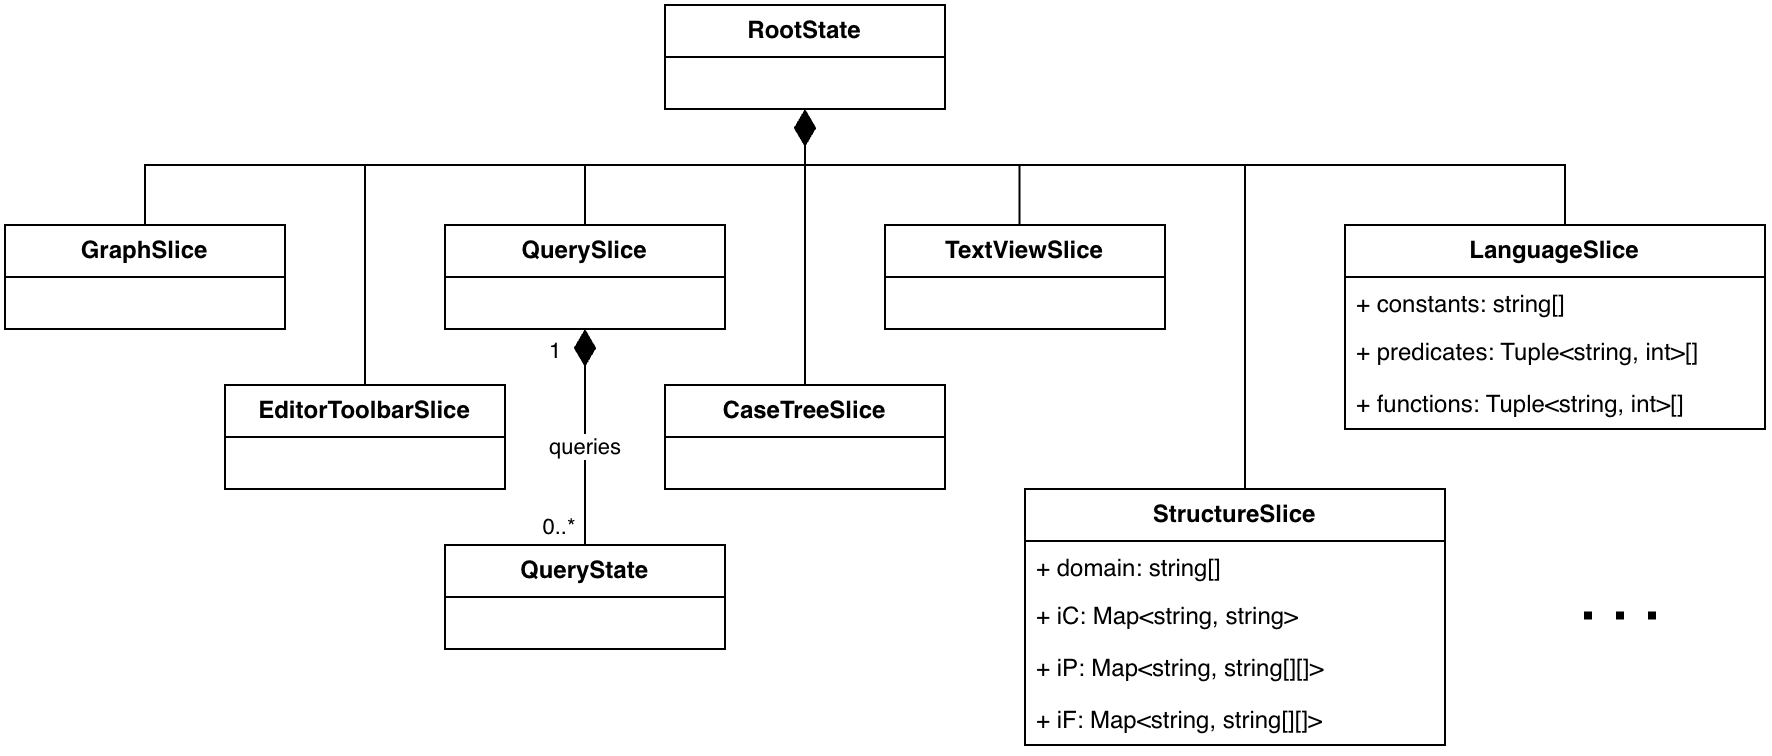

The diagram above was exported from draw.io. Its source (the exported page's mxGraphModel, read from the mxfile embedded in the PNG):
<mxGraphModel dx="983" dy="647" grid="1" gridSize="10" guides="1" tooltips="1" connect="1" arrows="1" fold="1" page="1" pageScale="1" pageWidth="827" pageHeight="1169" math="0" shadow="0">
  <root>
    <mxCell id="0" />
    <mxCell id="1" parent="0" />
    <mxCell id="qOdGwN8xSvGwxXZUr8wY-39" parent="1" style="swimlane;fontStyle=0;childLayout=stackLayout;horizontal=1;startSize=26;fillColor=none;horizontalStack=0;resizeParent=1;resizeParentMax=0;resizeLast=0;collapsible=1;marginBottom=0;whiteSpace=wrap;html=1;" value="&lt;b&gt;RootState&lt;/b&gt;" vertex="1">
      <mxGeometry height="52" width="140" x="350" y="40" as="geometry" />
    </mxCell>
    <mxCell id="qOdGwN8xSvGwxXZUr8wY-41" parent="1" style="swimlane;fontStyle=0;childLayout=stackLayout;horizontal=1;startSize=26;fillColor=none;horizontalStack=0;resizeParent=1;resizeParentMax=0;resizeLast=0;collapsible=1;marginBottom=0;whiteSpace=wrap;html=1;" value="&lt;b&gt;GraphSlice&lt;/b&gt;" vertex="1">
      <mxGeometry height="52" width="140" x="20" y="150" as="geometry" />
    </mxCell>
    <mxCell id="qOdGwN8xSvGwxXZUr8wY-42" edge="1" parent="1" source="qOdGwN8xSvGwxXZUr8wY-41" style="endArrow=diamondThin;endFill=1;endSize=16;html=1;rounded=0;exitX=0.5;exitY=0;exitDx=0;exitDy=0;entryX=0.5;entryY=1;entryDx=0;entryDy=0;edgeStyle=orthogonalEdgeStyle;" target="qOdGwN8xSvGwxXZUr8wY-39" value="">
      <mxGeometry relative="1" width="160" as="geometry">
        <Array as="points">
          <mxPoint x="90" y="120" />
          <mxPoint x="420" y="120" />
        </Array>
        <mxPoint x="90" y="120" as="sourcePoint" />
        <mxPoint x="114" y="72" as="targetPoint" />
      </mxGeometry>
    </mxCell>
    <mxCell id="qOdGwN8xSvGwxXZUr8wY-43" parent="1" style="swimlane;fontStyle=0;childLayout=stackLayout;horizontal=1;startSize=26;fillColor=none;horizontalStack=0;resizeParent=1;resizeParentMax=0;resizeLast=0;collapsible=1;marginBottom=0;whiteSpace=wrap;html=1;" value="&lt;b&gt;EditorToolbarSlice&lt;/b&gt;" vertex="1">
      <mxGeometry height="52" width="140" x="130" y="230" as="geometry" />
    </mxCell>
    <mxCell id="qOdGwN8xSvGwxXZUr8wY-44" edge="1" parent="1" source="qOdGwN8xSvGwxXZUr8wY-43" style="endArrow=diamondThin;endFill=1;endSize=16;html=1;rounded=0;exitX=0.5;exitY=0;exitDx=0;exitDy=0;entryX=0.5;entryY=1;entryDx=0;entryDy=0;edgeStyle=orthogonalEdgeStyle;" target="qOdGwN8xSvGwxXZUr8wY-39" value="">
      <mxGeometry relative="1" width="160" as="geometry">
        <Array as="points">
          <mxPoint x="200" y="120" />
          <mxPoint x="420" y="120" />
        </Array>
        <mxPoint x="290" y="258" as="sourcePoint" />
        <mxPoint x="510" y="190" as="targetPoint" />
      </mxGeometry>
    </mxCell>
    <mxCell id="qOdGwN8xSvGwxXZUr8wY-45" parent="1" style="swimlane;fontStyle=0;childLayout=stackLayout;horizontal=1;startSize=26;fillColor=none;horizontalStack=0;resizeParent=1;resizeParentMax=0;resizeLast=0;collapsible=1;marginBottom=0;whiteSpace=wrap;html=1;" value="&lt;b&gt;QuerySlice&lt;/b&gt;" vertex="1">
      <mxGeometry height="52" width="140" x="240" y="150" as="geometry" />
    </mxCell>
    <mxCell id="qOdGwN8xSvGwxXZUr8wY-46" parent="1" style="swimlane;fontStyle=0;childLayout=stackLayout;horizontal=1;startSize=26;fillColor=none;horizontalStack=0;resizeParent=1;resizeParentMax=0;resizeLast=0;collapsible=1;marginBottom=0;whiteSpace=wrap;html=1;" value="&lt;b&gt;CaseTreeSlice&lt;/b&gt;" vertex="1">
      <mxGeometry height="52" width="140" x="350" y="230" as="geometry" />
    </mxCell>
    <mxCell id="qOdGwN8xSvGwxXZUr8wY-47" parent="1" style="swimlane;fontStyle=0;childLayout=stackLayout;horizontal=1;startSize=26;fillColor=none;horizontalStack=0;resizeParent=1;resizeParentMax=0;resizeLast=0;collapsible=1;marginBottom=0;whiteSpace=wrap;html=1;" value="&lt;b&gt;TextViewSlice&lt;/b&gt;" vertex="1">
      <mxGeometry height="52" width="140" x="460" y="150" as="geometry" />
    </mxCell>
    <mxCell id="qOdGwN8xSvGwxXZUr8wY-51" edge="1" parent="1" source="qOdGwN8xSvGwxXZUr8wY-45" style="endArrow=diamondThin;endFill=1;endSize=16;html=1;rounded=0;exitX=0.5;exitY=0;exitDx=0;exitDy=0;entryX=0.5;entryY=1;entryDx=0;entryDy=0;edgeStyle=orthogonalEdgeStyle;" target="qOdGwN8xSvGwxXZUr8wY-39" value="">
      <mxGeometry relative="1" width="160" as="geometry">
        <Array as="points">
          <mxPoint x="310" y="120" />
          <mxPoint x="420" y="120" />
        </Array>
        <mxPoint x="410" y="198" as="sourcePoint" />
        <mxPoint x="420" y="100" as="targetPoint" />
      </mxGeometry>
    </mxCell>
    <mxCell id="qOdGwN8xSvGwxXZUr8wY-52" edge="1" parent="1" source="qOdGwN8xSvGwxXZUr8wY-46" style="endArrow=diamondThin;endFill=1;endSize=16;html=1;rounded=0;exitX=0.5;exitY=0;exitDx=0;exitDy=0;entryX=0.5;entryY=1;entryDx=0;entryDy=0;edgeStyle=orthogonalEdgeStyle;" target="qOdGwN8xSvGwxXZUr8wY-39" value="">
      <mxGeometry relative="1" width="160" as="geometry">
        <mxPoint x="330" y="198" as="sourcePoint" />
        <mxPoint x="440" y="140" as="targetPoint" />
      </mxGeometry>
    </mxCell>
    <mxCell id="qOdGwN8xSvGwxXZUr8wY-53" edge="1" parent="1" source="qOdGwN8xSvGwxXZUr8wY-47" style="endArrow=diamondThin;endFill=1;endSize=16;html=1;rounded=0;exitX=0.48;exitY=0.009;exitDx=0;exitDy=0;exitPerimeter=0;entryX=0.5;entryY=1;entryDx=0;entryDy=0;edgeStyle=orthogonalEdgeStyle;" target="qOdGwN8xSvGwxXZUr8wY-39" value="">
      <mxGeometry relative="1" width="160" as="geometry">
        <Array as="points">
          <mxPoint x="527" y="120" />
          <mxPoint x="420" y="120" />
        </Array>
        <mxPoint x="450" y="308" as="sourcePoint" />
        <mxPoint x="420" y="100" as="targetPoint" />
      </mxGeometry>
    </mxCell>
    <mxCell id="qOdGwN8xSvGwxXZUr8wY-54" edge="1" parent="1" style="endArrow=diamondThin;endFill=1;endSize=16;html=1;rounded=0;exitX=0.5;exitY=0;exitDx=0;exitDy=0;entryX=0.5;entryY=1;entryDx=0;entryDy=0;edgeStyle=orthogonalEdgeStyle;" target="qOdGwN8xSvGwxXZUr8wY-39" value="">
      <mxGeometry relative="1" width="160" as="geometry">
        <Array as="points">
          <mxPoint x="640" y="120" />
          <mxPoint x="420" y="120" />
        </Array>
        <mxPoint x="640" y="230" as="sourcePoint" />
        <mxPoint x="420" y="100" as="targetPoint" />
      </mxGeometry>
    </mxCell>
    <mxCell id="qOdGwN8xSvGwxXZUr8wY-55" edge="1" parent="1" source="kWYNvTuVpn4UVUuBO-fd-9" style="endArrow=diamondThin;endFill=1;endSize=16;html=1;rounded=0;exitX=0.48;exitY=0;exitDx=0;exitDy=0;entryX=0.5;entryY=1;entryDx=0;entryDy=0;edgeStyle=orthogonalEdgeStyle;exitPerimeter=0;" target="qOdGwN8xSvGwxXZUr8wY-39" value="">
      <mxGeometry relative="1" width="160" as="geometry">
        <Array as="points">
          <mxPoint x="800" y="150" />
          <mxPoint x="800" y="120" />
          <mxPoint x="420" y="120" />
        </Array>
        <mxPoint x="750" y="150" as="sourcePoint" />
        <mxPoint x="420" y="90" as="targetPoint" />
      </mxGeometry>
    </mxCell>
    <mxCell id="qOdGwN8xSvGwxXZUr8wY-56" edge="1" parent="1" source="kWYNvTuVpn4UVUuBO-fd-1" style="endArrow=diamondThin;endFill=1;endSize=16;html=1;rounded=0;exitX=0.5;exitY=0;exitDx=0;exitDy=0;entryX=0.5;entryY=1;entryDx=0;entryDy=0;edgeStyle=orthogonalEdgeStyle;" target="qOdGwN8xSvGwxXZUr8wY-39" value="">
      <mxGeometry relative="1" width="160" as="geometry">
        <Array as="points">
          <mxPoint x="640" y="120" />
          <mxPoint x="420" y="120" />
        </Array>
        <mxPoint x="640" y="230" as="sourcePoint" />
        <mxPoint x="420" y="92" as="targetPoint" />
      </mxGeometry>
    </mxCell>
    <mxCell id="qOdGwN8xSvGwxXZUr8wY-76" parent="1" style="swimlane;fontStyle=0;childLayout=stackLayout;horizontal=1;startSize=26;fillColor=none;horizontalStack=0;resizeParent=1;resizeParentMax=0;resizeLast=0;collapsible=1;marginBottom=0;whiteSpace=wrap;html=1;" value="&lt;b&gt;QueryState&lt;/b&gt;" vertex="1">
      <mxGeometry height="52" width="140" x="240" y="310" as="geometry" />
    </mxCell>
    <mxCell id="qOdGwN8xSvGwxXZUr8wY-77" edge="1" parent="1" source="qOdGwN8xSvGwxXZUr8wY-76" style="endArrow=diamondThin;endFill=1;endSize=16;html=1;rounded=0;exitX=0.5;exitY=0;exitDx=0;exitDy=0;entryX=0.5;entryY=1;entryDx=0;entryDy=0;" target="qOdGwN8xSvGwxXZUr8wY-45" value="">
      <mxGeometry relative="1" width="160" as="geometry">
        <mxPoint x="420" y="488" as="sourcePoint" />
        <mxPoint x="310" y="210" as="targetPoint" />
      </mxGeometry>
    </mxCell>
    <mxCell id="qOdGwN8xSvGwxXZUr8wY-78" connectable="0" parent="1" style="edgeLabel;html=1;align=center;verticalAlign=middle;resizable=0;points=[];" value="0..*" vertex="1">
      <mxGeometry x="296" y="300" as="geometry" />
    </mxCell>
    <mxCell id="qOdGwN8xSvGwxXZUr8wY-79" connectable="0" parent="1" style="edgeLabel;html=1;align=center;verticalAlign=middle;resizable=0;points=[];" value="1" vertex="1">
      <mxGeometry x="294" y="212" as="geometry" />
    </mxCell>
    <mxCell id="Bf6Isj-d6l1c6IqjKCCZ-1" connectable="0" parent="1" style="edgeLabel;html=1;align=center;verticalAlign=middle;resizable=0;points=[];" value="&lt;div&gt;queries&lt;/div&gt;" vertex="1">
      <mxGeometry x="300" y="252" as="geometry">
        <mxPoint x="9" y="8" as="offset" />
      </mxGeometry>
    </mxCell>
    <mxCell id="kWYNvTuVpn4UVUuBO-fd-1" parent="1" style="swimlane;fontStyle=0;childLayout=stackLayout;horizontal=1;startSize=26;fillColor=none;horizontalStack=0;resizeParent=1;resizeParentMax=0;resizeLast=0;collapsible=1;marginBottom=0;whiteSpace=wrap;html=1;" value="&lt;b&gt;StructureSlice&lt;/b&gt;" vertex="1">
      <mxGeometry height="128" width="210" x="530" y="282" as="geometry" />
    </mxCell>
    <mxCell id="kWYNvTuVpn4UVUuBO-fd-8" parent="kWYNvTuVpn4UVUuBO-fd-1" style="text;strokeColor=none;fillColor=none;align=left;verticalAlign=top;spacingLeft=4;spacingRight=4;overflow=hidden;rotatable=0;points=[[0,0.5],[1,0.5]];portConstraint=eastwest;whiteSpace=wrap;html=1;" value="+ domain: string[]" vertex="1">
      <mxGeometry height="24" width="210" y="26" as="geometry" />
    </mxCell>
    <mxCell id="kWYNvTuVpn4UVUuBO-fd-2" parent="kWYNvTuVpn4UVUuBO-fd-1" style="text;strokeColor=none;fillColor=none;align=left;verticalAlign=top;spacingLeft=4;spacingRight=4;overflow=hidden;rotatable=0;points=[[0,0.5],[1,0.5]];portConstraint=eastwest;whiteSpace=wrap;html=1;" value="+ iC: Map&amp;lt;string, string&amp;gt;" vertex="1">
      <mxGeometry height="26" width="210" y="50" as="geometry" />
    </mxCell>
    <mxCell id="kWYNvTuVpn4UVUuBO-fd-6" parent="kWYNvTuVpn4UVUuBO-fd-1" style="text;strokeColor=none;fillColor=none;align=left;verticalAlign=top;spacingLeft=4;spacingRight=4;overflow=hidden;rotatable=0;points=[[0,0.5],[1,0.5]];portConstraint=eastwest;whiteSpace=wrap;html=1;" value="+ iP: Map&amp;lt;string, string[][]&amp;gt;" vertex="1">
      <mxGeometry height="26" width="210" y="76" as="geometry" />
    </mxCell>
    <mxCell id="kWYNvTuVpn4UVUuBO-fd-7" parent="kWYNvTuVpn4UVUuBO-fd-1" style="text;strokeColor=none;fillColor=none;align=left;verticalAlign=top;spacingLeft=4;spacingRight=4;overflow=hidden;rotatable=0;points=[[0,0.5],[1,0.5]];portConstraint=eastwest;whiteSpace=wrap;html=1;" value="+ iF: Map&amp;lt;string, string[][]&amp;gt;" vertex="1">
      <mxGeometry height="26" width="210" y="102" as="geometry" />
    </mxCell>
    <mxCell id="kWYNvTuVpn4UVUuBO-fd-9" parent="1" style="swimlane;fontStyle=0;childLayout=stackLayout;horizontal=1;startSize=26;fillColor=none;horizontalStack=0;resizeParent=1;resizeParentMax=0;resizeLast=0;collapsible=1;marginBottom=0;whiteSpace=wrap;html=1;" value="&lt;b&gt;LanguageSlice&lt;/b&gt;" vertex="1">
      <mxGeometry height="102" width="210" x="690" y="150" as="geometry" />
    </mxCell>
    <mxCell id="kWYNvTuVpn4UVUuBO-fd-10" parent="kWYNvTuVpn4UVUuBO-fd-9" style="text;strokeColor=none;fillColor=none;align=left;verticalAlign=top;spacingLeft=4;spacingRight=4;overflow=hidden;rotatable=0;points=[[0,0.5],[1,0.5]];portConstraint=eastwest;whiteSpace=wrap;html=1;" value="+ constants: string[]" vertex="1">
      <mxGeometry height="24" width="210" y="26" as="geometry" />
    </mxCell>
    <mxCell id="kWYNvTuVpn4UVUuBO-fd-11" parent="kWYNvTuVpn4UVUuBO-fd-9" style="text;strokeColor=none;fillColor=none;align=left;verticalAlign=top;spacingLeft=4;spacingRight=4;overflow=hidden;rotatable=0;points=[[0,0.5],[1,0.5]];portConstraint=eastwest;whiteSpace=wrap;html=1;" value="+ predicates: Tuple&amp;lt;string, int&amp;gt;[]" vertex="1">
      <mxGeometry height="26" width="210" y="50" as="geometry" />
    </mxCell>
    <mxCell id="kWYNvTuVpn4UVUuBO-fd-12" parent="kWYNvTuVpn4UVUuBO-fd-9" style="text;strokeColor=none;fillColor=none;align=left;verticalAlign=top;spacingLeft=4;spacingRight=4;overflow=hidden;rotatable=0;points=[[0,0.5],[1,0.5]];portConstraint=eastwest;whiteSpace=wrap;html=1;" value="+ functions: Tuple&amp;lt;string, int&amp;gt;[]" vertex="1">
      <mxGeometry height="26" width="210" y="76" as="geometry" />
    </mxCell>
    <mxCell id="kWYNvTuVpn4UVUuBO-fd-14" edge="1" parent="1" style="endArrow=none;dashed=1;html=1;dashPattern=1 3;strokeWidth=4;rounded=0;" value="">
      <mxGeometry height="50" relative="1" width="50" as="geometry">
        <mxPoint x="810" y="345.69" as="sourcePoint" />
        <mxPoint x="850" y="345.69" as="targetPoint" />
      </mxGeometry>
    </mxCell>
  </root>
</mxGraphModel>